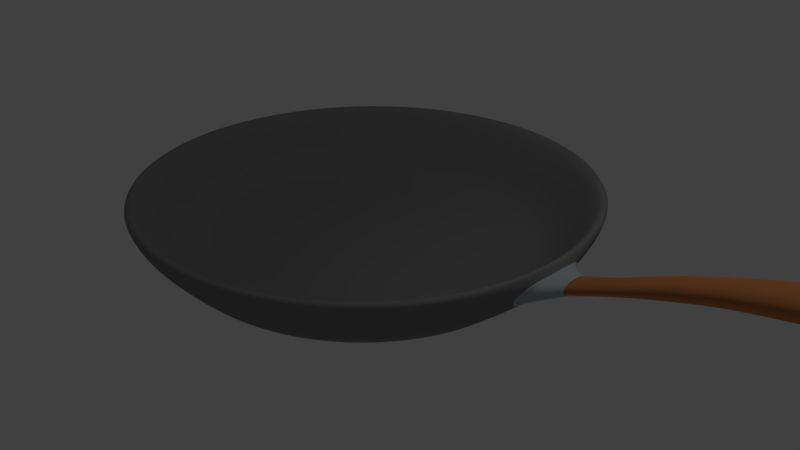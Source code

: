 # Source: pan.blend  (saved by Blender 2.79.0; exported with 4.5.12 LTS)
import bpy
from mathutils import Matrix  # noqa: F401  (used for matrix-valued properties, if any)

bpy.ops.wm.read_factory_settings(use_empty=True)
scene = bpy.context.scene
scene.name = 'Scene'

# ---- collections
col_collection_1 = bpy.data.collections.new('Collection 1'); scene.collection.children.link(col_collection_1)

# ---- materials (node trees are filled in below, after node groups)
mat_pan = bpy.data.materials.new('Pan')
mat_pan.alpha_threshold = 0.0
mat_pan.use_transparent_shadow = False
mat_pan.diffuse_color = (0.2203, 0.2203, 0.2203, 1.0)
mat_pan.roughness = 0.5
mat_connection = bpy.data.materials.new('Connection')
mat_connection.alpha_threshold = 0.0
mat_connection.use_transparent_shadow = False
mat_connection.diffuse_color = (0.43, 0.49, 0.5, 1.0)
mat_connection.roughness = 0.5
mat_connection.specular_intensity = 1.0
mat_handle = bpy.data.materials.new('Handle')
mat_handle.alpha_threshold = 0.0
mat_handle.use_transparent_shadow = False
mat_handle.diffuse_color = (0.4969, 0.1834, 0.06492, 1.0)
mat_handle.roughness = 0.5
mat_handle.specular_intensity = 0.0
mat_bottom = bpy.data.materials.new('Bottom')
mat_bottom.alpha_threshold = 0.0
mat_bottom.use_transparent_shadow = False
mat_bottom.diffuse_color = (0.3185, 0.3185, 0.3185, 1.0)
mat_bottom.specular_color = (0.2957, 0.2957, 0.2957)
mat_bottom.roughness = 0.5
mat_bottom.specular_intensity = 1.0

# ---- material node trees

# ---- world
world_world = bpy.data.worlds.new('World'); scene.world = world_world
world_world.color = (0.05088, 0.05088, 0.05088)
world_world.use_sun_shadow = False
world_world.sun_shadow_jitter_overblur = 0.0
world_world.cycles.sampling_method = 'MANUAL'

# ---- cameras
cam_camera = bpy.data.cameras.new('Camera')
cam_camera.clip_end = 100.0
cam_camera.lens = 35.0
cam_camera.sensor_width = 32.0
cam_camera.sensor_height = 18.0
cam_camera.ortho_scale = 7.314
cam_camera.dof.focus_distance = 0.0
cam_camera.dof.aperture_fstop = 128.0

# ---- lights
light_point = bpy.data.lights.new('Point', 'POINT')
light_point.transmission_factor = 0.0
light_point.energy = 100.0
light_point.shadow_buffer_clip_start = 0.5
light_point.shadow_soft_size = 0.1
light_point.shadow_maximum_resolution = 0.006
light_point.use_absolute_resolution = True
light_lamp = bpy.data.lights.new('Lamp', 'POINT')
light_lamp.transmission_factor = 0.0
light_lamp.cutoff_distance = 30.0
light_lamp.energy = 100.0
light_lamp.shadow_buffer_clip_start = 1.001
light_lamp.shadow_soft_size = 0.1
light_lamp.shadow_maximum_resolution = 0.006
light_lamp.use_absolute_resolution = True

# ---- meshes
me_cylinder = bpy.data.meshes.new('Cylinder')
me_cylinder.from_pydata([(-5.023e-07, 1.906, 0.0), (-5.62e-07, 1.758, 0.1021), (0.3718, 1.869, 0.0), (0.343, 1.724, 0.1021), (0.7293, 1.761, 0.0), (0.6728, 1.624, 0.1021), (1.059, 1.585, 0.0), (0.9768, 1.462, 0.1021), (1.348, 1.348, 0.0), (1.243, 1.243, 0.1021), (1.585, 1.059, 0.0), (1.462, 0.9768, 0.1021), (1.761, 0.7293, 0.0), (1.624, 0.6728, 0.1021), (1.869, 0.3718, 0.0), (1.724, 0.343, 0.1021), (1.906, -5.543e-07, 0.0), (1.758, -5.781e-07, 0.1021), (1.869, -0.3718, 0.0), (1.724, -0.343, 0.1021), (1.761, -0.7293, 0.0), (1.624, -0.6728, 0.1021), (1.585, -1.059, 0.0), (1.462, -0.9768, 0.1021), (1.348, -1.348, 0.0), (1.243, -1.243, 0.1021), (1.059, -1.585, 0.0), (0.9768, -1.462, 0.1021), (0.7293, -1.761, 0.0), (0.6728, -1.624, 0.1021), (0.3718, -1.869, 0.0), (0.343, -1.724, 0.1021), (-7.182e-07, -1.906, 0.0), (-6.712e-07, -1.758, 0.1021), (-0.3718, -1.869, 0.0), (-0.343, -1.724, 0.1021), (-0.7293, -1.761, 0.0), (-0.6728, -1.624, 0.1021), (-1.059, -1.585, 0.0), (-0.9768, -1.462, 0.1021), (-1.348, -1.348, 0.0), (-1.243, -1.243, 0.1021), (-1.585, -1.059, 0.0), (-1.462, -0.9768, 0.1021), (-1.761, -0.7293, 0.0), (-1.624, -0.6728, 0.1021), (-1.869, -0.3718, 0.0), (-1.724, -0.343, 0.1021), (-1.906, 1.24e-06, 0.0), (-1.758, 1.098e-06, 0.1021), (-1.869, 0.3718, 0.0), (-1.724, 0.343, 0.1021), (-1.761, 0.7293, 0.0), (-1.624, 0.6728, 0.1021), (-1.585, 1.059, 0.0), (-1.462, 0.9768, 0.1021), (-1.348, 1.348, 0.0), (-1.243, 1.243, 0.1021), (-1.059, 1.585, 0.0), (-0.9768, 1.462, 0.1021), (-0.7293, 1.761, 0.0), (-0.6728, 1.624, 0.1021), (-0.3718, 1.869, 0.0), (-0.343, 1.724, 0.1021), (0.5697, 2.864, 0.9952), (2.367e-06, 2.92, 0.9952), (1.117, 2.698, 0.9952), (1.622, 2.428, 0.9952), (2.065, 2.065, 0.9952), (2.428, 1.622, 0.9952), (2.698, 1.117, 0.9952), (2.862, 0.4761, 0.9719), (2.908, -3.914e-07, 0.9858), (2.862, -0.4761, 0.9719), (2.698, -1.117, 0.9952), (2.428, -1.622, 0.9952), (2.065, -2.065, 0.9952), (1.622, -2.428, 0.9952), (1.117, -2.698, 0.9952), (0.5697, -2.864, 0.9952), (1.416e-06, -2.92, 0.9952), (-0.5697, -2.864, 0.9952), (-1.117, -2.698, 0.9952), (-1.622, -2.428, 0.9952), (-2.065, -2.065, 0.9952), (-2.428, -1.622, 0.9952), (-2.698, -1.117, 0.9952), (-2.864, -0.5697, 0.9952), (-2.92, 2.213e-06, 0.9952), (-2.864, 0.5697, 0.9952), (-2.698, 1.117, 0.9952), (-2.428, 1.622, 0.9952), (-2.065, 2.065, 0.9952), (-1.622, 2.428, 0.9952), (-1.117, 2.698, 0.9952), (-0.5697, 2.864, 0.9952), (0.5447, 2.738, 0.9825), (-1.44e-07, 2.792, 0.9825), (1.068, 2.58, 0.9825), (1.551, 2.322, 0.9825), (1.974, 1.974, 0.9825), (2.322, 1.551, 0.9825), (2.58, 1.068, 0.9825), (2.738, 0.5447, 0.9825), (2.792, -4.117e-07, 0.9825), (2.738, -0.5447, 0.9825), (2.58, -1.068, 0.9825), (2.322, -1.551, 0.9825), (1.974, -1.974, 0.9825), (1.551, -2.322, 0.9825), (1.068, -2.58, 0.9825), (0.5447, -2.738, 0.9825), (-1e-06, -2.792, 0.9825), (-0.5447, -2.738, 0.9825), (-1.068, -2.58, 0.9825), (-1.551, -2.322, 0.9825), (-1.974, -1.974, 0.9825), (-2.322, -1.551, 0.9825), (-2.58, -1.068, 0.9825), (-2.738, -0.5447, 0.9825), (-2.792, 2.093e-06, 0.9825), (-2.738, 0.5447, 0.9825), (-2.58, 1.068, 0.9825), (-2.322, 1.551, 0.9825), (-1.974, 1.974, 0.9825), (-1.551, 2.322, 0.9825), (-1.068, 2.58, 0.9825), (-0.5447, 2.738, 0.9825), (-3.53e-07, 2.275, 0.3322), (0.4439, 2.231, 0.3322), (0.8706, 2.102, 0.3322), (1.264, 1.892, 0.3322), (1.609, 1.609, 0.3322), (1.892, 1.264, 0.3322), (2.102, 0.8706, 0.3322), (2.231, 0.4439, 0.3322), (2.275, -4.949e-07, 0.3322), (2.231, -0.4439, 0.3322), (2.102, -0.8706, 0.3322), (1.892, -1.264, 0.3322), (1.609, -1.609, 0.3322), (1.264, -1.892, 0.3322), (0.8706, -2.102, 0.3322), (0.4439, -2.231, 0.3322), (-8.357e-07, -2.275, 0.3322), (-0.4439, -2.231, 0.3322), (-0.8706, -2.102, 0.3322), (-1.264, -1.892, 0.3322), (-1.609, -1.609, 0.3322), (-1.892, -1.264, 0.3322), (-2.102, -0.8706, 0.3322), (-2.231, -0.4439, 0.3322), (-2.275, 1.595e-06, 0.3322), (-2.231, 0.4439, 0.3322), (-2.102, 0.8706, 0.3322), (-1.892, 1.264, 0.3322), (-1.609, 1.609, 0.3322), (-1.264, 1.892, 0.3322), (-0.8706, 2.102, 0.3322), (-0.4438, 2.231, 0.3322), (-0.001232, 2.928, 0.95), (0.5699, 2.871, 0.95), (1.119, 2.705, 0.95), (1.625, 2.434, 0.95), (2.069, 2.07, 0.95), (2.433, 1.627, 0.95), (2.704, 1.12, 0.95), (2.704, -1.12, 0.95), (2.433, -1.627, 0.95), (2.069, -2.07, 0.95), (1.625, -2.434, 0.95), (1.119, -2.705, 0.95), (0.5699, -2.871, 0.95), (-0.001233, -2.928, 0.95), (-0.5724, -2.871, 0.95), (-1.122, -2.705, 0.95), (-1.628, -2.434, 0.95), (-2.071, -2.07, 0.95), (-2.436, -1.627, 0.95), (-2.706, -1.12, 0.95), (-2.873, -0.5712, 0.95), (-2.929, 2.22e-06, 0.95), (-2.873, 0.5712, 0.95), (-2.706, 1.12, 0.95), (-2.436, 1.627, 0.95), (-2.071, 2.07, 0.95), (-1.628, 2.434, 0.95), (-1.122, 2.705, 0.95), (-0.5724, 2.871, 0.95), (0.004007, 2.831, 0.73), (0.5564, 2.777, 0.73), (1.087, 2.616, 0.73), (1.577, 2.354, 0.73), (2.006, 2.002, 0.73), (2.358, 1.573, 0.73), (2.62, 1.083, 0.73), (2.62, -1.083, 0.73), (2.358, -1.573, 0.73), (2.006, -2.002, 0.73), (1.577, -2.354, 0.73), (1.087, -2.616, 0.73), (0.5564, -2.777, 0.73), (0.004006, -2.831, 0.73), (-0.5484, -2.777, 0.73), (-1.079, -2.616, 0.73), (-1.569, -2.354, 0.73), (-1.998, -2.002, 0.73), (-2.35, -1.573, 0.73), (-2.612, -1.083, 0.73), (-2.773, -0.5524, 0.73), (-2.827, 2.118e-06, 0.73), (-2.773, 0.5524, 0.73), (-2.612, 1.083, 0.73), (-2.35, 1.573, 0.73), (-1.998, 2.002, 0.73), (-1.569, 2.354, 0.73), (-1.079, 2.616, 0.73), (-0.5483, 2.777, 0.73), (0.461, 2.317, 0.2101), (1.296e-05, 2.363, 0.2101), (0.9042, 2.183, 0.2101), (1.313, 1.965, 0.2101), (1.671, 1.671, 0.2101), (1.965, 1.313, 0.2101), (2.183, 0.9042, 0.2101), (2.292, 0.461, 0.2101), (2.342, -4.861e-07, 0.2124), (2.292, -0.461, 0.2101), (2.183, -0.9042, 0.2101), (1.965, -1.313, 0.2101), (1.671, -1.671, 0.2101), (1.313, -1.965, 0.2101), (0.9042, -2.183, 0.2101), (0.461, -2.317, 0.2101), (1.242e-05, -2.363, 0.2101), (-0.461, -2.317, 0.2101), (-0.9042, -2.183, 0.2101), (-1.313, -1.965, 0.2101), (-1.671, -1.671, 0.2101), (-1.965, -1.313, 0.2101), (-2.183, -0.9042, 0.2101), (-2.317, -0.461, 0.2101), (-2.363, 1.676e-06, 0.2101), (-2.317, 0.461, 0.2101), (-2.183, 0.9042, 0.2101), (-1.965, 1.313, 0.2101), (-1.671, 1.671, 0.2101), (-1.313, 1.965, 0.2101), (-0.9042, 2.183, 0.2101), (-0.461, 2.317, 0.2101), (0.003482, 2.604, 0.4701), (0.5166, 2.554, 0.4701), (1.01, 2.406, 0.4701), (1.465, 2.165, 0.4701), (1.863, 1.841, 0.4701), (2.19, 1.447, 0.4701), (2.434, 0.9966, 0.4701), (2.434, -0.9966, 0.4701), (2.19, -1.447, 0.4701), (1.863, -1.841, 0.4701), (1.465, -2.165, 0.4701), (1.01, -2.406, 0.4701), (0.5166, -2.554, 0.4701), (0.003481, -2.604, 0.4701), (-0.5097, -2.554, 0.4701), (-1.003, -2.406, 0.4701), (-1.458, -2.165, 0.4701), (-1.856, -1.841, 0.4701), (-2.184, -1.447, 0.4701), (-2.427, -0.9966, 0.4701), (-2.576, -0.5081, 0.4701), (-2.627, 1.9e-06, 0.4701), (-2.576, 0.5081, 0.4701), (-2.427, 0.9966, 0.4701), (-2.184, 1.447, 0.4701), (-1.856, 1.841, 0.4701), (-1.458, 2.165, 0.4701), (-1.003, 2.406, 0.4701), (-0.5097, 2.554, 0.4701), (0.505, 2.485, 0.6574), (0.9906, 2.341, 0.6574), (1.438, 2.107, 0.6574), (1.83, 1.792, 0.6574), (2.152, 1.408, 0.6574), (2.391, 0.9696, 0.6574), (2.539, 0.4943, 0.6574), (2.589, -4.533e-07, 0.6574), (2.539, -0.4943, 0.6574), (2.391, -0.9696, 0.6574), (2.152, -1.408, 0.6574), (1.83, -1.792, 0.6574), (1.438, -2.107, 0.6574), (0.9906, -2.341, 0.6574), (0.505, -2.485, 0.6574), (-9.452e-07, -2.534, 0.6574), (-0.505, -2.485, 0.6574), (-0.9906, -2.341, 0.6574), (-1.438, -2.107, 0.6574), (-1.83, -1.792, 0.6574), (-2.152, -1.408, 0.6574), (-2.391, -0.9696, 0.6574), (-2.539, -0.4943, 0.6574), (-2.589, 1.844e-06, 0.6574), (-2.539, 0.4943, 0.6574), (-2.391, 0.9696, 0.6574), (-2.152, 1.408, 0.6574), (-1.83, 1.792, 0.6574), (-1.438, 2.107, 0.6574), (-0.9906, 2.341, 0.6574), (-0.505, 2.485, 0.6574), (-2.613e-07, 2.534, 0.6574), (4.333, -6.688e-05, 1.465), (5.283, -6.688e-05, 1.79), (6.212, -6.69e-05, 2.001), (6.212, 0.2232, 1.951), (5.283, 0.1746, 1.744), (4.333, 0.1353, 1.429), (4.333, 0.1309, 1.25), (5.283, 0.1707, 1.518), (6.212, 0.2191, 1.706), (6.212, -6.693e-05, 1.654), (5.283, -6.69e-05, 1.471), (4.333, -6.689e-05, 1.212), (6.212, 0.3086, 1.828), (5.283, 0.2439, 1.631), (4.333, 0.1886, 1.339), (4.333, -0.131, 1.25), (5.283, -0.1708, 1.518), (6.212, -0.2193, 1.706), (6.212, -0.3088, 1.828), (5.283, -0.2441, 1.631), (4.333, -0.1887, 1.339), (4.333, -0.1354, 1.429), (5.283, -0.1748, 1.744), (6.212, -0.2233, 1.951), (6.674, 0.0001136, 2.057), (6.674, 0.1944, 1.806), (6.674, -0.1942, 1.806), (6.674, -0.2044, 2.011), (6.674, 0.2046, 2.011), (6.674, 0.0001136, 1.763), (6.674, 0.271, 1.908), (6.674, -0.2707, 1.908), (3.706, 0.1169, 1.156), (3.706, -4.106e-07, 0.9956), (3.706, 0.1656, 1.09), (3.706, -0.1656, 1.09), (3.706, -3.974e-07, 1.182), (3.706, 0.1169, 1.024), (3.706, -0.1169, 1.024), (3.706, -0.1169, 1.156), (2.918, -4e-07, 0.9377), (2.781, 0.5033, 0.7421), (2.781, -0.5033, 0.7421), (3.979, -6.689e-05, 1.31), (4.702, -6.683e-05, 1.599), (5.793, -6.689e-05, 1.911), (6.453, 0.2251, 1.986), (5.793, 0.2055, 1.858), (4.702, 0.1529, 1.557), (3.979, 0.1188, 1.126), (4.702, 0.1268, 1.368), (5.793, 0.1855, 1.617), (6.453, 0.0001136, 1.714), (5.793, -6.691e-05, 1.569), (4.702, -6.684e-05, 1.332), (6.453, 0.2907, 1.872), (5.793, 0.2739, 1.735), (4.702, 0.1986, 1.46), (3.979, -0.1189, 1.126), (4.702, -0.127, 1.368), (5.793, -0.1856, 1.617), (6.453, -0.2905, 1.872), (5.793, -0.274, 1.735), (4.702, -0.1988, 1.46), (3.979, -0.1248, 1.279), (4.702, -0.153, 1.557), (5.793, -0.2056, 1.858), (4.333, -0.1763, 1.385), (5.283, -0.2297, 1.689), (6.212, -0.2955, 1.891), (4.333, 0.1747, 1.293), (5.283, 0.228, 1.573), (6.212, 0.2911, 1.765), (4.333, -0.07276, 1.228), (5.283, -0.09849, 1.489), (6.212, -0.1288, 1.673), (4.333, -0.07501, 1.45), (5.283, -0.09959, 1.772), (6.212, -0.1329, 1.984), (4.333, -0.1748, 1.293), (5.283, -0.2282, 1.573), (6.212, -0.2913, 1.765), (4.333, 0.1762, 1.385), (5.283, 0.2295, 1.689), (6.212, 0.2954, 1.891), (4.333, 0.07263, 1.228), (5.283, 0.09836, 1.489), (6.212, 0.1286, 1.673), (4.333, 0.07487, 1.45), (5.283, 0.09946, 1.772), (6.212, 0.1327, 1.984), (6.453, 0.0001136, 2.038), (6.453, 0.2099, 1.761), (6.453, -0.2097, 1.761), (6.453, -0.2248, 1.986), (6.674, -0.2666, 1.961), (6.674, 0.2556, 1.856), (6.674, -0.1116, 1.78), (6.674, -0.1261, 2.041), (6.674, -0.2554, 1.856), (6.674, 0.2668, 1.961), (6.674, 0.1118, 1.78), (6.674, 0.1264, 2.041), (3.979, 0.1246, 1.279), (3.979, -6.69e-05, 1.094), (3.979, 0.1725, 1.202), (3.979, -0.1726, 1.202), (3.706, 0.06275, 1.172), (3.706, 0.06288, 1.007), (3.706, 0.1519, 1.124), (3.706, -0.1517, 1.056), (3.706, -0.06276, 1.172), (3.706, -0.06288, 1.007), (3.706, 0.1517, 1.056), (3.706, -0.1519, 1.124), (3.46, -3.635e-07, 1.071), (3.46, -0.1176, 1.049), (3.46, -0.1593, 0.9873), (3.46, -0.1148, 0.9235), (3.46, -3.784e-07, 0.8999), (3.46, 0.1148, 0.9235), (3.46, 0.1593, 0.9873), (3.46, 0.1176, 1.049), (3.46, 0.06283, 1.063), (3.46, 0.1488, 1.019), (3.46, 0.1459, 0.9544), (3.46, 0.06045, 0.9094), (3.46, -0.06045, 0.9094), (3.46, -0.1459, 0.9544), (3.46, -0.1488, 1.019), (3.46, -0.06283, 1.063), (6.453, 0.1403, 2.021), (6.453, 0.1218, 1.731), (6.453, 0.2883, 1.93), (6.453, -0.2754, 1.815), (6.453, -0.1401, 2.021), (6.453, -0.1216, 1.731), (6.453, 0.2756, 1.815), (6.453, -0.2881, 1.93), (5.793, 0.1227, 1.892), (4.702, 0.08827, 1.582), (3.979, 0.06854, 1.297), (5.793, 0.1056, 1.587), (4.702, 0.06907, 1.347), (3.979, 0.06457, 1.108), (5.793, 0.2653, 1.798), (4.702, 0.1923, 1.509), (3.979, 0.1608, 1.241), (5.793, -0.2528, 1.674), (4.702, -0.1774, 1.412), (3.979, -0.1569, 1.163), (5.793, -0.1228, 1.892), (4.702, -0.0884, 1.582), (3.979, -0.06867, 1.297), (5.793, -0.1057, 1.587), (4.702, -0.0692, 1.347), (3.979, -0.06471, 1.108), (5.793, 0.2527, 1.674), (4.702, 0.1772, 1.412), (3.979, 0.1568, 1.163), (5.793, -0.2654, 1.798), (4.702, -0.1925, 1.509), (3.979, -0.161, 1.241), (2.907, 0.1992, 0.9316), (2.835, 0.465, 0.8295), (2.835, -0.465, 0.8295), (2.722, -0.4444, 0.6408), (2.722, 0.4444, 0.6408), (3.139, 0.1332, 0.9249), (3.139, -3.991e-07, 0.9449), (3.139, -0.1332, 0.9249), (3.139, 0.1819, 0.8637), (3.139, -0.1819, 0.8637), (3.139, -0.1242, 0.796), (3.139, 0.1242, 0.796), (3.139, -4.124e-07, 0.7705), (3.139, 0.07267, 0.94), (3.139, -0.07267, 0.94), (3.139, 0.1708, 0.8981), (3.139, -0.1708, 0.8981), (3.139, -0.1646, 0.8272), (3.139, 0.1646, 0.8272), (3.139, 0.06613, 0.7771), (3.139, -0.06613, 0.7771), (3.029, -4.037e-07, 0.929), (3.027, 0.108, 0.9227), (2.979, -0.09761, 0.6835), (2.983, -0.184, 0.7096), (3.022, 0.2, 0.9031), (3.022, -0.2, 0.9031), (3.027, -0.108, 0.9227), (3.013, 0.2528, 0.8629), (3.003, 0.2708, 0.8124), (3.003, -0.2708, 0.8124), (3.013, -0.2528, 0.8629), (2.993, -0.2425, 0.7574), (2.993, 0.2425, 0.7574), (2.983, 0.184, 0.7096), (2.979, 0.09761, 0.6835), (2.978, -4.17e-07, 0.674), (2.907, -0.1992, 0.9316), (2.883, -0.3764, 0.9046), (2.669, -0.3388, 0.5492), (2.669, 0.3388, 0.5492), (2.652, 0.1786, 0.5095), (2.652, -0.1786, 0.5095), (2.648, -4.336e-07, 0.4935), (2.883, 0.3764, 0.9046), (2.942, 0.154, 0.9156), (2.949, -4.016e-07, 0.9231), (2.942, -0.154, 0.9156), (2.925, -0.2881, 0.891), (2.894, 0.3601, 0.8334), (2.858, 0.388, 0.7632), (2.894, -0.3601, 0.8334), (2.858, -0.388, 0.7632), (2.82, -0.3448, 0.6848), (2.788, -0.2626, 0.6153), (2.82, 0.3448, 0.6848), (2.788, 0.2626, 0.6153), (2.775, 0.1387, 0.581), (2.775, -0.1387, 0.581), (2.771, -4.234e-07, 0.5675), (2.925, 0.2881, 0.891), (3.14, 0.07655, 0.9441), (3.14, -4.016e-07, 0.9492), (3.14, -0.07655, 0.9441), (3.14, -0.1403, 0.9282), (3.14, 0.1798, 0.9001), (3.14, 0.1916, 0.8639), (3.14, -0.1798, 0.9001), (3.14, -0.1916, 0.8639), (3.14, -0.1733, 0.8254), (3.14, -0.1307, 0.7926), (3.14, 0.1733, 0.8254), (3.14, 0.1307, 0.7926), (3.14, 0.06965, 0.7727), (3.14, -0.06965, 0.7727), (3.14, -4.138e-07, 0.7657), (3.14, 0.1403, 0.9282), (-8.981e-08, 2.878, 1.027), (0.5616, 2.823, 1.027), (1.102, 2.659, 1.027), (1.599, 2.393, 1.027), (2.035, 2.035, 1.027), (2.393, 1.599, 1.027), (2.659, 1.102, 1.027), (2.823, 0.5616, 1.027), (2.878, -3.824e-07, 1.027), (2.823, -0.5616, 1.027), (2.659, -1.102, 1.027), (2.393, -1.599, 1.027), (2.035, -2.035, 1.027), (1.599, -2.393, 1.027), (1.102, -2.659, 1.027), (0.5616, -2.823, 1.027), (-1.021e-06, -2.878, 1.027), (-0.5616, -2.823, 1.027), (-1.102, -2.659, 1.027), (-1.599, -2.393, 1.027), (-2.035, -2.035, 1.027), (-2.393, -1.599, 1.027), (-2.659, -1.102, 1.027), (-2.823, -0.5616, 1.027), (-2.878, 2.182e-06, 1.027), (-2.823, 0.5616, 1.027), (-2.659, 1.102, 1.027), (-2.393, 1.599, 1.027), (-2.035, 2.035, 1.027), (-1.599, 2.393, 1.027), (-1.102, 2.659, 1.027), (-0.5616, 2.823, 1.027), (0.3924, 1.973, 0.02941), (0.7697, 1.858, 0.02941), (1.117, 1.672, 0.02941), (1.422, 1.422, 0.02941), (1.672, 1.117, 0.02941), (1.858, 0.7697, 0.02941), (1.973, 0.3924, 0.02941), (2.011, -5.565e-07, 0.02941), (1.973, -0.3924, 0.02941), (1.858, -0.7697, 0.02941), (1.672, -1.117, 0.02941), (1.422, -1.422, 0.02941), (1.117, -1.672, 0.02941), (0.7697, -1.858, 0.02941), (0.3924, -1.973, 0.02941), (-7.557e-07, -2.011, 0.02941), (-0.3924, -1.973, 0.02941), (-0.7697, -1.858, 0.02941), (-1.117, -1.672, 0.02941), (-1.422, -1.422, 0.02941), (-1.672, -1.117, 0.02941), (-1.858, -0.7697, 0.02941), (-1.973, -0.3924, 0.02941), (-2.011, 1.328e-06, 0.02941), (-1.973, 0.3924, 0.02941), (-1.858, 0.7697, 0.02941), (-1.672, 1.117, 0.02941), (-1.422, 1.422, 0.02941), (-1.117, 1.672, 0.02941), (-0.7697, 1.858, 0.02941), (-0.3924, 1.973, 0.02941), (-4.884e-07, 2.011, 0.02941), (1.432e-05, 2.178, 0.1017), (0.4248, 2.136, 0.1017), (0.8333, 2.012, 0.1017), (1.21, 1.811, 0.1017), (1.54, 1.54, 0.1017), (1.811, 1.21, 0.1017), (2.012, 0.8333, 0.1017), (2.125, 0.4248, 0.1017), (2.169, -5.358e-07, 0.1026), (2.125, -0.4248, 0.1017), (2.012, -0.8333, 0.1017), (1.811, -1.21, 0.1017), (1.54, -1.54, 0.1017), (1.21, -1.811, 0.1017), (0.8333, -2.012, 0.1017), (0.4248, -2.136, 0.1017), (1.394e-05, -2.178, 0.1017), (-0.4248, -2.136, 0.1017), (-0.8333, -2.012, 0.1017), (-1.21, -1.811, 0.1017), (-1.54, -1.54, 0.1017), (-1.811, -1.21, 0.1017), (-2.012, -0.8333, 0.1017), (-2.136, -0.4248, 0.1017), (-2.178, 1.484e-06, 0.1017), (-2.136, 0.4248, 0.1017), (-2.012, 0.8333, 0.1017), (-1.811, 1.21, 0.1017), (-1.54, 1.54, 0.1017), (-1.21, 1.811, 0.1017), (-0.8333, 2.012, 0.1017), (-0.4248, 2.136, 0.1017), (2.929, -3.999e-07, 0.9304), (2.796, 0.4891, 0.7404), (2.796, -0.4891, 0.7404), (2.919, 0.1936, 0.9245), (2.848, 0.4519, 0.8253), (2.848, -0.4519, 0.8253), (2.739, -0.4318, 0.6419), (2.739, 0.4318, 0.6419), (2.919, -0.1936, 0.9245), (2.895, -0.3658, 0.8983), (2.688, -0.3293, 0.5529), (2.688, 0.3293, 0.5529), (2.671, 0.1736, 0.5144), (2.671, -0.1736, 0.5144), (2.667, -4.325e-07, 0.4987), (2.895, 0.3658, 0.8983), (2.907, -0.1992, 0.9316), (2.883, -0.3764, 0.9046), (2.652, 0.1786, 0.5095), (2.669, 0.3388, 0.5492), (2.652, -0.1786, 0.5095), (2.648, -4.336e-07, 0.4935), (2.669, -0.3388, 0.5492), (2.907, 0.1992, 0.9316), (2.918, -4e-07, 0.9377), (2.883, 0.3764, 0.9046), (2.835, -0.465, 0.8295), (2.835, 0.465, 0.8295), (2.781, 0.5033, 0.7421), (2.722, 0.4444, 0.6408), (2.781, -0.5033, 0.7421), (2.722, -0.4444, 0.6408), (2.837, 0.4628, 0.8288), (2.783, 0.5009, 0.7418), (2.885, 0.3746, 0.9035), (2.725, 0.4423, 0.641), (2.783, -0.5009, 0.7418), (2.837, -0.4628, 0.8288), (2.92, -4e-07, 0.9365), (2.909, 0.1983, 0.9304), (2.725, -0.4423, 0.641), (2.672, 0.3372, 0.5498), (2.655, 0.1778, 0.5103), (2.651, -4.334e-07, 0.4944), (2.672, -0.3372, 0.5498), (2.885, -0.3746, 0.9035), (2.909, -0.1983, 0.9304), (2.655, -0.1778, 0.5103), (2.93, -4e-07, 0.9301), (2.92, -0.1916, 0.9241), (2.896, -0.3619, 0.8979), (2.851, -0.4473, 0.8257), (2.799, -0.484, 0.7415), (2.743, -0.4275, 0.6441), (2.693, -0.3259, 0.556), (2.676, -0.1718, 0.5177), (2.672, -4.321e-07, 0.5022), (2.676, 0.1718, 0.5177), (2.693, 0.3259, 0.556), (2.743, 0.4275, 0.6441), (2.799, 0.484, 0.7415), (2.851, 0.4473, 0.8257), (2.896, 0.3619, 0.8979), (2.92, 0.1916, 0.9241), (6.967, -0.1422, 1.909), (6.967, -0.1422, 1.972), (6.967, 0.1424, 1.972), (6.967, 0.1424, 1.909), (6.967, -0.05877, 1.865), (6.967, 0.059, 1.865), (6.967, -0.05877, 2.016), (6.967, 0.059, 2.016), (6.967, -0.1422, 1.941), (6.967, -0.1005, 1.887), (6.967, 0.0001136, 1.865), (6.967, 0.1007, 1.887), (6.967, 0.1424, 1.941), (6.967, 0.1007, 1.994), (6.967, 0.0001136, 2.016), (6.967, -0.1005, 1.994), (6.796, -0.1071, 2.038), (6.796, -0.2358, 1.968), (6.796, -0.2287, 1.875), (6.796, -0.09835, 1.807), (6.796, 0.09858, 1.807), (6.796, 0.229, 1.875), (6.796, 0.236, 1.968), (6.796, 0.1073, 2.038), (6.796, -0.2392, 1.921), (6.796, -0.1763, 2.011), (6.796, 0.0001136, 2.049), (6.796, 0.1766, 2.011), (6.796, 0.2394, 1.921), (6.796, 0.1708, 1.833), (6.796, 0.0001136, 1.796), (6.796, -0.1706, 1.833), (6.925, -0.0696, 2.028), (6.925, -0.169, 1.971), (6.925, -0.1659, 1.893), (6.925, -0.06567, 1.837), (6.925, 0.08159, 1.837), (6.925, 0.1818, 1.893), (6.925, 0.185, 1.971), (6.925, 0.08551, 2.028), (6.925, -0.1706, 1.932), (6.925, -0.1215, 2.003), (6.925, 0.007957, 2.033), (6.925, 0.1374, 2.003), (6.925, 0.1865, 1.932), (6.925, 0.1349, 1.861), (6.925, 0.007957, 1.831), (6.925, -0.119, 1.861), (3.139, 0.07267, 0.94), (3.139, -3.991e-07, 0.9449), (3.139, -0.07267, 0.94), (3.139, -0.1332, 0.9249), (3.139, 0.1708, 0.8981), (3.139, 0.1819, 0.8637), (3.139, -0.1708, 0.8981), (3.139, -0.1819, 0.8637), (3.139, -0.1646, 0.8272), (3.139, -0.1242, 0.796), (3.139, 0.1646, 0.8272), (3.139, 0.1242, 0.796), (3.139, 0.06613, 0.7771), (3.139, -0.06613, 0.7771), (3.139, -4.124e-07, 0.7705), (3.139, 0.1332, 0.9249), (3.138, -4.016e-07, 0.9488), (3.137, -0.07016, 0.771), (3.137, -0.1414, 0.9278), (3.137, 0.1812, 0.8994), (3.137, -0.193, 0.8629), (3.137, 0.1745, 0.8242), (3.137, 0.07712, 0.9437), (3.137, -0.1317, 0.7911), (3.137, 0.1414, 0.9278), (3.137, -0.07712, 0.9437), (3.137, 0.193, 0.8629), (3.137, -0.1812, 0.8994), (3.137, -0.1746, 0.8242), (3.137, 0.1317, 0.7911), (3.137, 0.07016, 0.771), (3.137, -4.138e-07, 0.7641), (-5.023e-07, 1.906, 0.0), (0.3718, 1.869, 0.0), (0.7293, 1.761, 0.0), (1.059, 1.585, 0.0), (1.348, 1.348, 0.0), (1.585, 1.059, 0.0), (1.761, 0.7293, 0.0), (1.869, 0.3718, 0.0), (1.906, -5.543e-07, 0.0), (1.869, -0.3718, 0.0), (1.761, -0.7293, 0.0), (1.585, -1.059, 0.0), (1.348, -1.348, 0.0), (1.059, -1.585, 0.0), (0.7293, -1.761, 0.0), (0.3718, -1.869, 0.0), (-7.182e-07, -1.906, 0.0), (-0.3718, -1.869, 0.0), (-0.7293, -1.761, 0.0), (-1.059, -1.585, 0.0), (-1.348, -1.348, 0.0), (-1.585, -1.059, 0.0), (-1.761, -0.7293, 0.0), (-1.869, -0.3718, 0.0), (-1.906, 1.24e-06, 0.0), (-1.869, 0.3718, 0.0), (-1.761, 0.7293, 0.0), (-1.585, 1.059, 0.0), (-1.348, 1.348, 0.0), (-1.059, 1.585, 0.0), (-0.7293, 1.761, 0.0), (-0.3718, 1.869, 0.0)], [], [(160, 65, 64, 161), (161, 64, 66, 162), (162, 66, 67, 163), (163, 67, 68, 164), (164, 68, 69, 165), (165, 69, 70, 166), (671, 72, 73, 664, 663), (167, 74, 75, 168), (168, 75, 76, 169), (169, 76, 77, 170), (170, 77, 78, 171), (171, 78, 79, 172), (172, 79, 80, 173), (173, 80, 81, 174), (174, 81, 82, 175), (175, 82, 83, 176), (176, 83, 84, 177), (177, 84, 85, 178), (178, 85, 86, 179), (179, 86, 87, 180), (180, 87, 88, 181), (181, 88, 89, 182), (182, 89, 90, 183), (183, 90, 91, 184), (184, 91, 92, 185), (185, 92, 93, 186), (186, 93, 94, 187), (3, 1, 63, 61, 59, 57, 55, 53, 51, 49, 47, 45, 43, 41, 39, 37, 35, 33, 31, 29, 27, 25, 23, 21, 19, 17, 15, 13, 11, 9, 7, 5), (187, 94, 95, 188), (188, 95, 65, 160), (791, 792, 793, 794, 795, 796, 797, 798, 799, 800, 801, 802, 803, 804, 805, 806, 807, 808, 809, 810, 811, 812, 813, 814, 815, 816, 817, 818, 819, 820, 821, 822), (551, 552, 64, 65), (552, 553, 66, 64), (553, 554, 67, 66), (554, 555, 68, 67), (555, 556, 69, 68), (556, 557, 70, 69), (557, 558, 71, 70), (558, 559, 72, 71), (559, 560, 73, 72), (560, 561, 74, 73), (561, 562, 75, 74), (562, 563, 76, 75), (563, 564, 77, 76), (564, 565, 78, 77), (565, 566, 79, 78), (566, 567, 80, 79), (567, 568, 81, 80), (568, 569, 82, 81), (569, 570, 83, 82), (570, 571, 84, 83), (571, 572, 85, 84), (572, 573, 86, 85), (573, 574, 87, 86), (574, 575, 88, 87), (575, 576, 89, 88), (576, 577, 90, 89), (577, 578, 91, 90), (578, 579, 92, 91), (579, 580, 93, 92), (580, 581, 94, 93), (581, 582, 95, 94), (582, 551, 65, 95), (310, 279, 96, 97), (279, 280, 98, 96), (280, 281, 99, 98), (281, 282, 100, 99), (282, 283, 101, 100), (283, 284, 102, 101), (284, 285, 103, 102), (285, 286, 104, 103), (286, 287, 105, 104), (287, 288, 106, 105), (288, 289, 107, 106), (289, 290, 108, 107), (290, 291, 109, 108), (291, 292, 110, 109), (292, 293, 111, 110), (293, 294, 112, 111), (294, 295, 113, 112), (295, 296, 114, 113), (296, 297, 115, 114), (297, 298, 116, 115), (298, 299, 117, 116), (299, 300, 118, 117), (300, 301, 119, 118), (301, 302, 120, 119), (302, 303, 121, 120), (303, 304, 122, 121), (304, 305, 123, 122), (305, 306, 124, 123), (306, 307, 125, 124), (307, 308, 126, 125), (308, 309, 127, 126), (309, 310, 97, 127), (63, 1, 128, 159), (61, 63, 159, 158), (59, 61, 158, 157), (57, 59, 157, 156), (55, 57, 156, 155), (53, 55, 155, 154), (51, 53, 154, 153), (49, 51, 153, 152), (47, 49, 152, 151), (45, 47, 151, 150), (43, 45, 150, 149), (41, 43, 149, 148), (39, 41, 148, 147), (37, 39, 147, 146), (35, 37, 146, 145), (33, 35, 145, 144), (31, 33, 144, 143), (29, 31, 143, 142), (27, 29, 142, 141), (25, 27, 141, 140), (23, 25, 140, 139), (21, 23, 139, 138), (19, 21, 138, 137), (17, 19, 137, 136), (15, 17, 136, 135), (13, 15, 135, 134), (11, 13, 134, 133), (9, 11, 133, 132), (7, 9, 132, 131), (5, 7, 131, 130), (3, 5, 130, 129), (1, 3, 129, 128), (190, 189, 160, 161), (191, 190, 161, 162), (192, 191, 162, 163), (193, 192, 163, 164), (194, 193, 164, 165), (195, 194, 165, 166), (227, 667, 669), (227, 226, 667), (197, 196, 167, 168), (198, 197, 168, 169), (199, 198, 169, 170), (200, 199, 170, 171), (201, 200, 171, 172), (202, 201, 172, 173), (203, 202, 173, 174), (204, 203, 174, 175), (205, 204, 175, 176), (206, 205, 176, 177), (207, 206, 177, 178), (208, 207, 178, 179), (209, 208, 179, 180), (210, 209, 180, 181), (211, 210, 181, 182), (212, 211, 182, 183), (213, 212, 183, 184), (214, 213, 184, 185), (215, 214, 185, 186), (216, 215, 186, 187), (217, 216, 187, 188), (189, 217, 188, 160), (251, 250, 189, 190), (252, 251, 190, 191), (253, 252, 191, 192), (254, 253, 192, 193), (255, 254, 193, 194), (256, 255, 194, 195), (258, 257, 196, 197), (259, 258, 197, 198), (260, 259, 198, 199), (261, 260, 199, 200), (262, 261, 200, 201), (263, 262, 201, 202), (264, 263, 202, 203), (265, 264, 203, 204), (266, 265, 204, 205), (267, 266, 205, 206), (268, 267, 206, 207), (269, 268, 207, 208), (270, 269, 208, 209), (271, 270, 209, 210), (272, 271, 210, 211), (273, 272, 211, 212), (274, 273, 212, 213), (275, 274, 213, 214), (276, 275, 214, 215), (277, 276, 215, 216), (278, 277, 216, 217), (250, 278, 217, 189), (615, 646, 249, 219), (646, 645, 248, 249), (645, 644, 247, 248), (644, 643, 246, 247), (643, 642, 245, 246), (642, 641, 244, 245), (641, 640, 243, 244), (640, 639, 242, 243), (639, 638, 241, 242), (638, 637, 240, 241), (637, 636, 239, 240), (636, 635, 238, 239), (635, 634, 237, 238), (634, 633, 236, 237), (633, 632, 235, 236), (632, 631, 234, 235), (631, 630, 233, 234), (630, 629, 232, 233), (629, 628, 231, 232), (628, 627, 230, 231), (627, 626, 229, 230), (626, 625, 228, 229), (625, 624, 227, 228), (624, 623, 226, 227), (623, 622, 225, 226), (622, 621, 224, 225), (621, 620, 223, 224), (620, 619, 222, 223), (619, 618, 221, 222), (618, 617, 220, 221), (617, 616, 218, 220), (616, 615, 219, 218), (668, 667, 226), (668, 226, 665), (669, 257, 227), (226, 225, 665), (225, 666, 665), (219, 249, 278, 250), (249, 248, 277, 278), (248, 247, 276, 277), (247, 246, 275, 276), (246, 245, 274, 275), (245, 244, 273, 274), (244, 243, 272, 273), (243, 242, 271, 272), (242, 241, 270, 271), (241, 240, 269, 270), (240, 239, 268, 269), (239, 238, 267, 268), (238, 237, 266, 267), (237, 236, 265, 266), (236, 235, 264, 265), (235, 234, 263, 264), (234, 233, 262, 263), (233, 232, 261, 262), (232, 231, 260, 261), (231, 230, 259, 260), (230, 229, 258, 259), (229, 228, 257, 258), (224, 223, 255, 256), (223, 222, 254, 255), (222, 221, 253, 254), (221, 220, 252, 253), (220, 218, 251, 252), (218, 219, 250, 251), (159, 128, 310, 309), (158, 159, 309, 308), (157, 158, 308, 307), (156, 157, 307, 306), (155, 156, 306, 305), (154, 155, 305, 304), (153, 154, 304, 303), (152, 153, 303, 302), (151, 152, 302, 301), (150, 151, 301, 300), (149, 150, 300, 299), (148, 149, 299, 298), (147, 148, 298, 297), (146, 147, 297, 296), (145, 146, 296, 295), (144, 145, 295, 294), (143, 144, 294, 293), (142, 143, 293, 292), (141, 142, 292, 291), (140, 141, 291, 290), (139, 140, 290, 289), (138, 139, 289, 288), (137, 138, 288, 287), (136, 137, 287, 286), (135, 136, 286, 285), (134, 135, 285, 284), (133, 134, 284, 283), (132, 133, 283, 282), (131, 132, 282, 281), (130, 131, 281, 280), (129, 130, 280, 279), (128, 129, 279, 310), (473, 417, 331, 378), (472, 374, 330, 379), (471, 373, 329, 380), (470, 416, 325, 381), (469, 368, 324, 382), (468, 367, 323, 383), (467, 415, 322, 384), (466, 365, 321, 385), (465, 364, 320, 386), (464, 375, 332, 387), (463, 376, 333, 388), (462, 377, 334, 389), (461, 369, 326, 390), (460, 370, 327, 391), (459, 371, 328, 392), (458, 414, 316, 393), (457, 359, 315, 394), (456, 358, 314, 395), (455, 360, 317, 396), (454, 361, 318, 397), (453, 362, 319, 398), (452, 354, 311, 399), (451, 355, 312, 400), (450, 356, 313, 401), (449, 372, 342, 406), (448, 366, 341, 407), (447, 363, 340, 408), (446, 405, 338, 409), (445, 404, 337, 410), (444, 357, 339, 411), (443, 403, 336, 412), (442, 402, 335, 413), (418, 434, 426, 347), (343, 433, 434, 418), (420, 435, 433, 343), (345, 432, 435, 420), (424, 436, 432, 345), (348, 431, 436, 424), (419, 437, 431, 348), (344, 430, 437, 419), (423, 438, 430, 344), (349, 429, 438, 423), (421, 439, 429, 349), (346, 428, 439, 421), (425, 440, 428, 346), (350, 427, 440, 425), (422, 441, 427, 350), (347, 426, 441, 422), (357, 442, 413, 339), (314, 401, 442, 357), (401, 313, 402, 442), (363, 443, 412, 340), (320, 398, 443, 363), (398, 319, 403, 443), (366, 444, 411, 341), (323, 395, 444, 366), (395, 314, 357, 444), (372, 445, 410, 342), (329, 392, 445, 372), (392, 328, 404, 445), (402, 446, 409, 335), (313, 389, 446, 402), (389, 334, 405, 446), (404, 447, 408, 337), (328, 386, 447, 404), (386, 320, 363, 447), (403, 448, 407, 336), (319, 383, 448, 403), (383, 323, 366, 448), (405, 449, 406, 338), (334, 380, 449, 405), (380, 329, 372, 449), (358, 450, 401, 314), (315, 400, 450, 358), (400, 312, 356, 450), (359, 451, 400, 315), (316, 399, 451, 359), (399, 311, 355, 451), (414, 452, 399, 316), (343, 418, 452, 414), (418, 347, 354, 452), (364, 453, 398, 320), (321, 397, 453, 364), (397, 318, 362, 453), (365, 454, 397, 321), (322, 396, 454, 365), (396, 317, 361, 454), (415, 455, 396, 322), (344, 419, 455, 415), (419, 348, 360, 455), (367, 456, 395, 323), (324, 394, 456, 367), (394, 315, 358, 456), (368, 457, 394, 324), (325, 393, 457, 368), (393, 316, 359, 457), (416, 458, 393, 325), (345, 420, 458, 416), (420, 343, 414, 458), (373, 459, 392, 329), (330, 391, 459, 373), (391, 327, 371, 459), (374, 460, 391, 330), (331, 390, 460, 374), (390, 326, 370, 460), (417, 461, 390, 331), (346, 421, 461, 417), (421, 349, 369, 461), (356, 462, 389, 313), (312, 388, 462, 356), (388, 333, 377, 462), (355, 463, 388, 312), (311, 387, 463, 355), (387, 332, 376, 463), (354, 464, 387, 311), (347, 422, 464, 354), (422, 350, 375, 464), (371, 465, 386, 328), (327, 385, 465, 371), (385, 321, 364, 465), (370, 466, 385, 327), (326, 384, 466, 370), (384, 322, 365, 466), (369, 467, 384, 326), (349, 423, 467, 369), (423, 344, 415, 467), (362, 468, 383, 319), (318, 382, 468, 362), (382, 324, 367, 468), (361, 469, 382, 318), (317, 381, 469, 361), (381, 325, 368, 469), (360, 470, 381, 317), (348, 424, 470, 360), (424, 345, 416, 470), (377, 471, 380, 334), (333, 379, 471, 377), (379, 330, 373, 471), (376, 472, 379, 333), (332, 378, 472, 376), (378, 331, 374, 472), (375, 473, 378, 332), (350, 425, 473, 375), (425, 346, 417, 473), (781, 775, 536, 535), (782, 776, 548, 544), (783, 781, 535, 550), (784, 777, 538, 537), (775, 784, 537, 536), (785, 778, 539, 540), (778, 783, 550, 539), (786, 779, 542, 541), (777, 786, 541, 538), (787, 782, 544, 543), (779, 787, 543, 542), (788, 780, 545, 546), (780, 785, 540, 545), (789, 788, 546, 547), (790, 789, 547, 549), (776, 790, 549, 548), (499, 534, 519, 496), (498, 528, 532, 497), (497, 532, 533, 510), (510, 533, 531, 509), (509, 531, 530, 508), (507, 529, 524, 503), (508, 530, 529, 507), (504, 526, 527, 506), (506, 527, 528, 498), (500, 522, 525, 505), (505, 525, 526, 504), (502, 523, 534, 499), (503, 524, 523, 502), (495, 520, 521, 501), (501, 521, 522, 500), (71, 72, 671, 670, 672), (669, 678, 257), (257, 678, 196), (678, 677, 196), (677, 673, 196), (196, 673, 167), (167, 673, 664), (666, 256, 676), (256, 195, 676), (676, 195, 675), (675, 195, 674), (195, 166, 674), (672, 674, 166), (257, 228, 227), (225, 256, 666), (256, 225, 224), (664, 73, 74, 167), (166, 70, 71, 672), (692, 684, 652, 656), (688, 682, 654, 658), (691, 694, 660, 657), (685, 693, 655, 647), (694, 690, 661, 660), (693, 692, 656, 655), (687, 691, 657, 653), (690, 689, 659, 661), (681, 686, 650, 662), (689, 688, 658, 659), (683, 687, 653, 649), (686, 685, 647, 650), (684, 683, 649, 652), (682, 680, 648, 654), (679, 681, 662, 651), (426, 480, 488, 441), (760, 759, 535, 536), (762, 761, 537, 538), (763, 764, 540, 539), (766, 765, 541, 542), (768, 767, 543, 544), (769, 770, 546, 545), (770, 771, 547, 546), (773, 772, 548, 549), (759, 774, 550, 535), (761, 760, 536, 537), (774, 763, 539, 550), (765, 762, 538, 541), (767, 766, 542, 543), (764, 769, 545, 540), (771, 773, 549, 547), (772, 768, 544, 548), (496, 519, 520, 495), (441, 488, 481, 427), (427, 481, 490, 440), (440, 490, 483, 428), (428, 483, 491, 439), (439, 491, 484, 429), (429, 484, 494, 438), (438, 494, 486, 430), (430, 486, 493, 437), (437, 493, 485, 431), (431, 485, 492, 436), (436, 492, 482, 432), (432, 482, 489, 435), (435, 489, 479, 433), (433, 479, 487, 434), (434, 487, 480, 426), (127, 97, 551, 582), (126, 127, 582, 581), (125, 126, 581, 580), (124, 125, 580, 579), (123, 124, 579, 578), (122, 123, 578, 577), (121, 122, 577, 576), (120, 121, 576, 575), (119, 120, 575, 574), (118, 119, 574, 573), (117, 118, 573, 572), (116, 117, 572, 571), (115, 116, 571, 570), (114, 115, 570, 569), (113, 114, 569, 568), (112, 113, 568, 567), (111, 112, 567, 566), (110, 111, 566, 565), (109, 110, 565, 564), (108, 109, 564, 563), (107, 108, 563, 562), (106, 107, 562, 561), (105, 106, 561, 560), (104, 105, 560, 559), (103, 104, 559, 558), (102, 103, 558, 557), (101, 102, 557, 556), (100, 101, 556, 555), (99, 100, 555, 554), (98, 99, 554, 553), (96, 98, 553, 552), (97, 96, 552, 551), (2, 0, 614, 583), (4, 2, 583, 584), (6, 4, 584, 585), (8, 6, 585, 586), (10, 8, 586, 587), (12, 10, 587, 588), (14, 12, 588, 589), (16, 14, 589, 590), (18, 16, 590, 591), (20, 18, 591, 592), (22, 20, 592, 593), (24, 22, 593, 594), (26, 24, 594, 595), (28, 26, 595, 596), (30, 28, 596, 597), (32, 30, 597, 598), (34, 32, 598, 599), (36, 34, 599, 600), (38, 36, 600, 601), (40, 38, 601, 602), (42, 40, 602, 603), (44, 42, 603, 604), (46, 44, 604, 605), (48, 46, 605, 606), (50, 48, 606, 607), (52, 50, 607, 608), (54, 52, 608, 609), (56, 54, 609, 610), (58, 56, 610, 611), (60, 58, 611, 612), (62, 60, 612, 613), (0, 62, 613, 614), (583, 614, 615, 616), (584, 583, 616, 617), (585, 584, 617, 618), (586, 585, 618, 619), (587, 586, 619, 620), (588, 587, 620, 621), (589, 588, 621, 622), (590, 589, 622, 623), (591, 590, 623, 624), (592, 591, 624, 625), (593, 592, 625, 626), (594, 593, 626, 627), (595, 594, 627, 628), (596, 595, 628, 629), (597, 596, 629, 630), (598, 597, 630, 631), (599, 598, 631, 632), (600, 599, 632, 633), (601, 600, 633, 634), (602, 601, 634, 635), (603, 602, 635, 636), (604, 603, 636, 637), (605, 604, 637, 638), (606, 605, 638, 639), (607, 606, 639, 640), (608, 607, 640, 641), (609, 608, 641, 642), (610, 609, 642, 643), (611, 610, 643, 644), (612, 611, 644, 645), (613, 612, 645, 646), (614, 613, 646, 615), (695, 647, 655, 696), (696, 655, 656, 697), (697, 656, 652, 698), (698, 652, 649, 699), (699, 649, 653, 700), (700, 653, 657, 701), (701, 657, 660, 702), (702, 660, 661, 703), (703, 661, 659, 704), (704, 659, 658, 705), (705, 658, 654, 706), (706, 654, 648, 707), (707, 648, 651, 708), (708, 651, 662, 709), (709, 662, 650, 710), (710, 650, 647, 695), (352, 475, 679, 680), (475, 518, 681, 679), (478, 352, 680, 682), (476, 353, 683, 684), (474, 351, 685, 686), (353, 477, 687, 683), (515, 514, 688, 689), (518, 474, 686, 681), (517, 515, 689, 690), (477, 513, 691, 687), (511, 512, 692, 693), (516, 517, 690, 694), (351, 511, 693, 685), (513, 516, 694, 691), (514, 478, 682, 688), (512, 476, 684, 692), (680, 679, 651, 648), (519, 710, 695, 520), (534, 709, 710, 519), (523, 708, 709, 534), (524, 707, 708, 523), (529, 706, 707, 524), (530, 705, 706, 529), (531, 704, 705, 530), (533, 703, 704, 531), (532, 702, 703, 533), (528, 701, 702, 532), (527, 700, 701, 528), (526, 699, 700, 527), (525, 698, 699, 526), (522, 697, 698, 525), (521, 696, 697, 522), (520, 695, 696, 521), (719, 711, 720, 715, 721, 716, 722, 714, 723, 713, 724, 718, 725, 717, 726, 712), (752, 744, 712, 726), (751, 745, 711, 719), (744, 751, 719, 712), (743, 752, 726, 717), (753, 743, 717, 725), (750, 753, 725, 718), (750, 718, 724, 754), (754, 724, 713, 749), (755, 749, 713, 723), (748, 755, 723, 714), (756, 748, 714, 722), (747, 756, 722, 716), (747, 716, 721, 757), (757, 721, 715, 746), (746, 715, 720, 758), (758, 720, 711, 745), (337, 742, 729, 410), (408, 730, 742, 337), (340, 741, 730, 408), (412, 731, 741, 340), (412, 336, 740, 731), (336, 407, 732, 740), (407, 341, 739, 732), (341, 411, 733, 739), (339, 738, 733, 411), (413, 734, 738, 339), (413, 335, 737, 734), (335, 409, 727, 737), (409, 338, 736, 727), (406, 342, 735, 728), (342, 410, 729, 735), (338, 406, 728, 736), (742, 758, 745, 729), (730, 746, 758, 742), (741, 757, 746, 730), (731, 747, 757, 741), (731, 740, 756, 747), (740, 732, 748, 756), (732, 739, 755, 748), (739, 733, 749, 755), (738, 754, 749, 733), (734, 750, 754, 738), (734, 737, 753, 750), (737, 727, 743, 753), (727, 736, 752, 743), (728, 735, 751, 744), (735, 729, 745, 751), (736, 728, 744, 752), (497, 510, 790, 776), (510, 509, 789, 790), (509, 508, 788, 789), (507, 503, 785, 780), (508, 507, 780, 788), (504, 506, 787, 779), (506, 498, 782, 787), (500, 505, 786, 777), (505, 504, 779, 786), (502, 499, 783, 778), (503, 502, 778, 785), (495, 501, 784, 775), (501, 500, 777, 784), (499, 496, 781, 783), (498, 497, 776, 782), (496, 495, 775, 781)])
me_cylinder.polygons.foreach_set('use_smooth', [True] * 733)
me_cylinder.polygons.foreach_set('material_index', [0, 0, 0, 0, 0, 0, 0, 0, 0, 0, 0, 0, 0, 0, 0, 0, 0, 0, 0, 0, 0, 0, 0, 0, 0, 0, 0, 0, 0, 0, 3, 0, 0, 0, 0, 0, 0, 0, 0, 0, 0, 0, 0, 0, 0, 0, 0, 0, 0, 0, 0, 0, 0, 0, 0, 0, 0, 0, 0, 0, 0, 0, 0, 0, 0, 0, 0, 0, 0, 0, 0, 0, 0, 0, 0, 0, 0, 0, 0, 0, 0, 0, 0, 0, 0, 0, 0, 0, 0, 0, 0, 0, 0, 0, 0, 0, 0, 0, 0, 0, 0, 0, 0, 0, 0, 0, 0, 0, 0, 0, 0, 0, 0, 0, 0, 0, 0, 0, 0, 0, 0, 0, 0, 0, 0, 0, 0, 0, 0, 0, 0, 0, 0, 0, 0, 0, 0, 0, 0, 0, 0, 0, 0, 0, 0, 0, 0, 0, 0, 0, 0, 0, 0, 0, 0, 0, 0, 0, 0, 0, 0, 0, 0, 0, 0, 0, 0, 0, 0, 0, 0, 0, 0, 0, 0, 0, 0, 0, 0, 0, 0, 0, 0, 0, 0, 0, 0, 0, 0, 0, 0, 0, 0, 0, 0, 0, 0, 0, 0, 0, 0, 0, 0, 0, 0, 0, 0, 0, 0, 0, 0, 0, 0, 0, 0, 0, 0, 0, 0, 0, 0, 0, 0, 0, 0, 0, 0, 0, 0, 0, 0, 0, 0, 0, 0, 0, 0, 0, 0, 0, 0, 0, 0, 0, 0, 0, 0, 0, 0, 0, 0, 0, 0, 0, 0, 0, 0, 0, 0, 0, 0, 0, 0, 0, 0, 0, 0, 0, 0, 0, 0, 0, 0, 0, 0, 0, 0, 0, 0, 0, 0, 0, 2, 2, 2, 2, 2, 2, 2, 2, 2, 2, 2, 2, 2, 2, 2, 2, 2, 2, 2, 2, 2, 2, 2, 2, 2, 2, 2, 2, 2, 2, 2, 2, 2, 2, 2, 2, 2, 2, 2, 2, 2, 2, 2, 2, 2, 2, 2, 2, 2, 2, 2, 2, 2, 2, 2, 2, 2, 2, 2, 2, 2, 2, 2, 2, 2, 2, 2, 2, 2, 2, 2, 2, 2, 2, 2, 2, 2, 2, 2, 2, 2, 2, 2, 2, 2, 2, 2, 2, 2, 2, 2, 2, 2, 2, 2, 2, 2, 2, 2, 2, 2, 2, 2, 2, 2, 2, 2, 2, 2, 2, 2, 2, 2, 2, 2, 2, 2, 2, 2, 2, 2, 2, 2, 2, 2, 2, 2, 2, 2, 2, 2, 2, 2, 2, 2, 2, 2, 2, 2, 2, 2, 2, 2, 2, 1, 1, 1, 1, 1, 1, 1, 1, 1, 1, 1, 1, 1, 1, 1, 1, 1, 1, 1, 1, 1, 1, 1, 1, 1, 1, 1, 1, 1, 1, 1, 0, 0, 0, 0, 0, 0, 0, 0, 0, 0, 0, 0, 0, 0, 0, 0, 0, 0, 1, 1, 1, 1, 1, 1, 1, 1, 1, 1, 1, 1, 1, 1, 1, 2, 1, 1, 1, 1, 1, 1, 1, 1, 1, 1, 1, 1, 1, 1, 1, 1, 1, 2, 2, 2, 2, 2, 2, 2, 2, 2, 2, 2, 2, 2, 2, 2, 0, 0, 0, 0, 0, 0, 0, 0, 0, 0, 0, 0, 0, 0, 0, 0, 0, 0, 0, 0, 0, 0, 0, 0, 0, 0, 0, 0, 0, 0, 0, 0, 0, 0, 0, 0, 0, 0, 0, 0, 0, 0, 0, 0, 0, 0, 0, 0, 0, 0, 0, 0, 0, 0, 0, 0, 0, 0, 0, 0, 0, 0, 0, 0, 0, 0, 0, 0, 0, 0, 0, 0, 0, 0, 0, 0, 0, 0, 0, 0, 0, 0, 0, 0, 0, 0, 0, 0, 0, 0, 0, 0, 0, 0, 0, 0, 1, 1, 1, 1, 1, 1, 1, 1, 1, 1, 1, 1, 1, 1, 1, 1, 1, 1, 1, 1, 1, 1, 1, 1, 1, 1, 1, 1, 1, 1, 1, 1, 1, 1, 1, 1, 1, 1, 1, 1, 1, 1, 1, 1, 1, 1, 1, 1, 1, 2, 2, 2, 2, 2, 2, 2, 2, 2, 2, 2, 2, 2, 2, 2, 2, 2, 2, 2, 2, 2, 2, 2, 2, 2, 2, 2, 2, 2, 2, 2, 2, 2, 2, 2, 2, 2, 2, 2, 2, 2, 2, 2, 2, 2, 2, 2, 2, 2, 1, 1, 1, 1, 1, 1, 1, 1, 1, 1, 1, 1, 1, 1, 1, 1])
me_cylinder.materials.append(mat_pan)
me_cylinder.materials.append(mat_connection)
me_cylinder.materials.append(mat_handle)
me_cylinder.materials.append(mat_bottom)
me_cylinder.use_remesh_preserve_volume = False
me_cylinder.use_remesh_preserve_attributes = False
me_cylinder.use_mirror_vertex_groups = False
me_cylinder.update()

# ---- objects
ob_point = bpy.data.objects.new('Point', light_point)
ob_cylinder = bpy.data.objects.new('Cylinder', me_cylinder)
ob_lamp = bpy.data.objects.new('Lamp', light_lamp)
ob_camera = bpy.data.objects.new('Camera', cam_camera)

# ---- transforms, parenting, visibility, modifiers, constraints
ob_point.location = (0.0, 0.0, -2.188)
ob_point.lineart.crease_threshold = 0.0
ob_cylinder.location = (0.0, 0.0, 0.0)
ob_cylinder.lineart.crease_threshold = 0.0
_m = ob_cylinder.modifiers.new('Subsurf', 'SUBSURF')
_m.uv_smooth = 'PRESERVE_CORNERS'
_m.quality = 2
_m.levels = 2
_m.show_only_control_edges = False
ob_lamp.location = (4.076, 1.005, 5.904)
ob_lamp.rotation_euler = (0.6503, 0.05522, 1.866)
ob_lamp.lock_rotations_4d = False
ob_lamp.empty_display_type = 'ARROWS'
ob_lamp.color = (0.0, 0.0, 0.0, 0.0)
ob_lamp.lineart.crease_threshold = 0.0
ob_camera.location = (7.481, -6.508, 5.344)
ob_camera.rotation_euler = (1.109, 0.0, 0.8149)
ob_camera.lock_rotations_4d = False
ob_camera.empty_display_type = 'ARROWS'
ob_camera.color = (0.0, 0.0, 0.0, 0.0)
ob_camera.display_type = 'WIRE'
ob_camera.lineart.crease_threshold = 0.0

# ---- collection membership
col_collection_1.objects.link(ob_point)
col_collection_1.objects.link(ob_cylinder)
col_collection_1.objects.link(ob_lamp)
col_collection_1.objects.link(ob_camera)

# ---- scene / render settings (as saved in the file)
scene.camera = ob_camera
scene.frame_start = 1; scene.frame_end = 250; scene.frame_set(0)
scene.render.engine = 'BLENDER_EEVEE_NEXT'
scene.render.resolution_percentage = 50
scene.render.dither_intensity = 0.0
scene.cycles.use_denoising = False
scene.cycles.samples = 128
scene.cycles.sampling_pattern = 'TABULATED_SOBOL'
scene.cycles.use_adaptive_sampling = False
scene.cycles.use_light_tree = False
scene.cycles.blur_glossy = 0.0
scene.cycles.sample_clamp_indirect = 0.0
scene.view_settings.view_transform = 'Standard'
bpy.context.view_layer.update()
